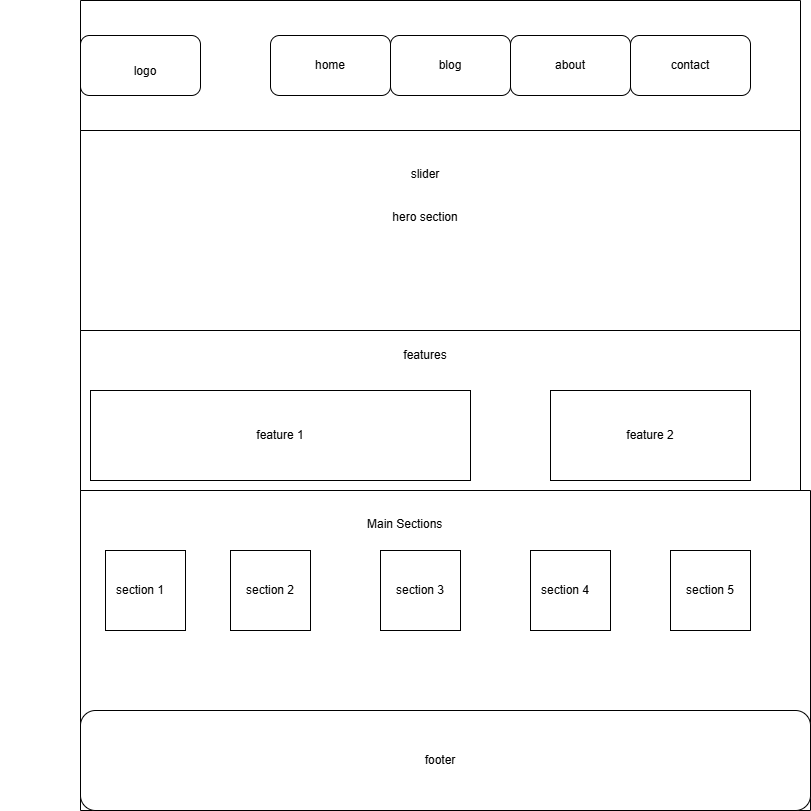

The diagram above was exported from draw.io. Its source (the exported page's mxGraphModel, read from the mxfile embedded in the PNG):
<mxGraphModel dx="1636" dy="426" grid="1" gridSize="10" guides="1" tooltips="1" connect="1" arrows="1" fold="1" page="1" pageScale="1" pageWidth="850" pageHeight="1100" math="0" shadow="0">
  <root>
    <mxCell id="0" />
    <mxCell id="1" parent="0" />
    <mxCell id="iIY4wPVQWmD9Fk-zHMww-1" value="" style="rounded=1;whiteSpace=wrap;html=1;labelBackgroundColor=none;" parent="1" vertex="1">
      <mxGeometry x="10" y="45" width="120" height="60" as="geometry" />
    </mxCell>
    <mxCell id="iIY4wPVQWmD9Fk-zHMww-2" value="logo" style="text;strokeColor=none;align=center;fillColor=none;html=1;verticalAlign=middle;whiteSpace=wrap;rounded=0;labelBackgroundColor=none;" parent="1" vertex="1">
      <mxGeometry y="80" width="150" as="geometry" />
    </mxCell>
    <mxCell id="iIY4wPVQWmD9Fk-zHMww-3" value="" style="rounded=1;whiteSpace=wrap;html=1;labelBackgroundColor=none;" parent="1" vertex="1">
      <mxGeometry x="200" y="45" width="120" height="60" as="geometry" />
    </mxCell>
    <mxCell id="iIY4wPVQWmD9Fk-zHMww-4" value="home" style="text;strokeColor=none;align=center;fillColor=none;html=1;verticalAlign=middle;whiteSpace=wrap;rounded=0;labelBackgroundColor=none;" parent="1" vertex="1">
      <mxGeometry x="230" y="60" width="60" height="30" as="geometry" />
    </mxCell>
    <mxCell id="iIY4wPVQWmD9Fk-zHMww-5" value="blog" style="rounded=1;whiteSpace=wrap;html=1;labelBackgroundColor=none;" parent="1" vertex="1">
      <mxGeometry x="320" y="45" width="120" height="60" as="geometry" />
    </mxCell>
    <mxCell id="iIY4wPVQWmD9Fk-zHMww-6" value="about" style="rounded=1;whiteSpace=wrap;html=1;labelBackgroundColor=none;" parent="1" vertex="1">
      <mxGeometry x="440" y="45" width="120" height="60" as="geometry" />
    </mxCell>
    <mxCell id="iIY4wPVQWmD9Fk-zHMww-7" value="contact" style="rounded=1;whiteSpace=wrap;html=1;labelBackgroundColor=none;" parent="1" vertex="1">
      <mxGeometry x="560" y="45" width="120" height="60" as="geometry" />
    </mxCell>
    <mxCell id="iIY4wPVQWmD9Fk-zHMww-8" style="edgeStyle=orthogonalEdgeStyle;rounded=0;orthogonalLoop=1;jettySize=auto;html=1;exitX=0;exitY=0;exitDx=0;exitDy=0;labelBackgroundColor=none;fontColor=default;" parent="1" source="iIY4wPVQWmD9Fk-zHMww-2" target="iIY4wPVQWmD9Fk-zHMww-2" edge="1">
      <mxGeometry relative="1" as="geometry" />
    </mxCell>
    <mxCell id="iIY4wPVQWmD9Fk-zHMww-15" value="" style="swimlane;startSize=0;labelBackgroundColor=none;" parent="1" vertex="1">
      <mxGeometry x="10" y="140" width="720" height="200" as="geometry" />
    </mxCell>
    <mxCell id="iIY4wPVQWmD9Fk-zHMww-16" value="slider&lt;br&gt;&lt;br&gt;&lt;br&gt;hero section" style="text;strokeColor=none;align=center;fillColor=none;html=1;verticalAlign=middle;whiteSpace=wrap;rounded=0;labelBackgroundColor=none;" parent="1" vertex="1">
      <mxGeometry x="120" y="150" width="470" height="110" as="geometry" />
    </mxCell>
    <mxCell id="iIY4wPVQWmD9Fk-zHMww-17" value="" style="swimlane;startSize=0;labelBackgroundColor=none;" parent="1" vertex="1">
      <mxGeometry x="10" y="340" width="720" height="160" as="geometry" />
    </mxCell>
    <mxCell id="iIY4wPVQWmD9Fk-zHMww-20" value="feature 2" style="rounded=0;whiteSpace=wrap;html=1;labelBackgroundColor=none;" parent="iIY4wPVQWmD9Fk-zHMww-17" vertex="1">
      <mxGeometry x="470" y="60" width="200" height="90" as="geometry" />
    </mxCell>
    <mxCell id="iIY4wPVQWmD9Fk-zHMww-27" value="features" style="text;strokeColor=none;align=center;fillColor=none;html=1;verticalAlign=middle;whiteSpace=wrap;rounded=0;" parent="iIY4wPVQWmD9Fk-zHMww-17" vertex="1">
      <mxGeometry x="315" y="10" width="60" height="30" as="geometry" />
    </mxCell>
    <mxCell id="iIY4wPVQWmD9Fk-zHMww-19" value="feature 1" style="rounded=0;whiteSpace=wrap;html=1;labelBackgroundColor=none;" parent="1" vertex="1">
      <mxGeometry x="20" y="400" width="380" height="90" as="geometry" />
    </mxCell>
    <mxCell id="iIY4wPVQWmD9Fk-zHMww-36" value="" style="swimlane;startSize=0;" parent="1" vertex="1">
      <mxGeometry x="10" y="500" width="730" height="320" as="geometry" />
    </mxCell>
    <mxCell id="iIY4wPVQWmD9Fk-zHMww-37" value="" style="whiteSpace=wrap;html=1;aspect=fixed;" parent="iIY4wPVQWmD9Fk-zHMww-36" vertex="1">
      <mxGeometry x="25" y="60" width="80" height="80" as="geometry" />
    </mxCell>
    <mxCell id="iIY4wPVQWmD9Fk-zHMww-38" value="" style="whiteSpace=wrap;html=1;aspect=fixed;" parent="iIY4wPVQWmD9Fk-zHMww-36" vertex="1">
      <mxGeometry x="150" y="60" width="80" height="80" as="geometry" />
    </mxCell>
    <mxCell id="iIY4wPVQWmD9Fk-zHMww-39" value="" style="whiteSpace=wrap;html=1;aspect=fixed;" parent="iIY4wPVQWmD9Fk-zHMww-36" vertex="1">
      <mxGeometry x="300" y="60" width="80" height="80" as="geometry" />
    </mxCell>
    <mxCell id="iIY4wPVQWmD9Fk-zHMww-40" value="" style="whiteSpace=wrap;html=1;aspect=fixed;" parent="iIY4wPVQWmD9Fk-zHMww-36" vertex="1">
      <mxGeometry x="450" y="60" width="80" height="80" as="geometry" />
    </mxCell>
    <mxCell id="iIY4wPVQWmD9Fk-zHMww-41" value="" style="whiteSpace=wrap;html=1;aspect=fixed;" parent="iIY4wPVQWmD9Fk-zHMww-36" vertex="1">
      <mxGeometry x="590" y="60" width="80" height="80" as="geometry" />
    </mxCell>
    <mxCell id="iIY4wPVQWmD9Fk-zHMww-43" value="Main Sections" style="text;whiteSpace=wrap;html=1;" parent="iIY4wPVQWmD9Fk-zHMww-36" vertex="1">
      <mxGeometry x="285" y="20" width="110" height="40" as="geometry" />
    </mxCell>
    <mxCell id="iIY4wPVQWmD9Fk-zHMww-44" value="section 1" style="text;strokeColor=none;align=center;fillColor=none;html=1;verticalAlign=middle;whiteSpace=wrap;rounded=0;" parent="iIY4wPVQWmD9Fk-zHMww-36" vertex="1">
      <mxGeometry x="-80" y="85" width="280" height="30" as="geometry" />
    </mxCell>
    <mxCell id="iIY4wPVQWmD9Fk-zHMww-45" value="section 2" style="text;strokeColor=none;align=center;fillColor=none;html=1;verticalAlign=middle;whiteSpace=wrap;rounded=0;" parent="iIY4wPVQWmD9Fk-zHMww-36" vertex="1">
      <mxGeometry x="160" y="85" width="60" height="30" as="geometry" />
    </mxCell>
    <mxCell id="iIY4wPVQWmD9Fk-zHMww-46" value="section 3" style="text;strokeColor=none;align=center;fillColor=none;html=1;verticalAlign=middle;whiteSpace=wrap;rounded=0;" parent="iIY4wPVQWmD9Fk-zHMww-36" vertex="1">
      <mxGeometry x="310" y="85" width="60" height="30" as="geometry" />
    </mxCell>
    <mxCell id="iIY4wPVQWmD9Fk-zHMww-47" value="section 4" style="text;strokeColor=none;align=center;fillColor=none;html=1;verticalAlign=middle;whiteSpace=wrap;rounded=0;" parent="iIY4wPVQWmD9Fk-zHMww-36" vertex="1">
      <mxGeometry x="390" y="85" width="190" height="30" as="geometry" />
    </mxCell>
    <mxCell id="iIY4wPVQWmD9Fk-zHMww-48" value="section 5" style="text;strokeColor=none;align=center;fillColor=none;html=1;verticalAlign=middle;whiteSpace=wrap;rounded=0;" parent="iIY4wPVQWmD9Fk-zHMww-36" vertex="1">
      <mxGeometry x="595" y="85" width="70" height="30" as="geometry" />
    </mxCell>
    <mxCell id="iIY4wPVQWmD9Fk-zHMww-49" value="" style="rounded=1;whiteSpace=wrap;html=1;" parent="iIY4wPVQWmD9Fk-zHMww-36" vertex="1">
      <mxGeometry y="220" width="730" height="100" as="geometry" />
    </mxCell>
    <mxCell id="iIY4wPVQWmD9Fk-zHMww-50" value="footer" style="text;strokeColor=none;align=center;fillColor=none;html=1;verticalAlign=middle;whiteSpace=wrap;rounded=0;" parent="iIY4wPVQWmD9Fk-zHMww-36" vertex="1">
      <mxGeometry x="330" y="255" width="60" height="30" as="geometry" />
    </mxCell>
    <mxCell id="EwMwuNQngobDl77m2mtS-2" value="" style="swimlane;startSize=0;" vertex="1" parent="1">
      <mxGeometry x="10" y="10" width="720" height="130" as="geometry" />
    </mxCell>
  </root>
</mxGraphModel>